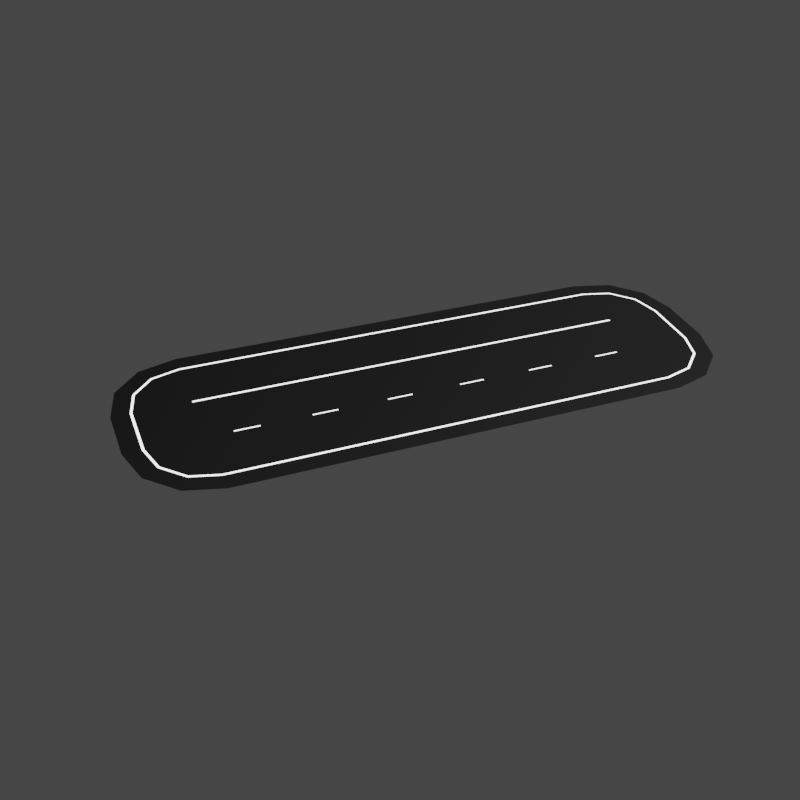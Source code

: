 # Source: Thumbnail.blend  (saved by Blender 2.80.75; exported with 4.5.12 LTS)
import bpy
from mathutils import Matrix  # noqa: F401  (used for matrix-valued properties, if any)

bpy.ops.wm.read_factory_settings(use_empty=True)
scene = bpy.context.scene
scene.name = 'Scene'

# ---- collections
col_collection = bpy.data.collections.new('Collection'); scene.collection.children.link(col_collection)

# ---- images (referenced by path relative to the original .blend; pixels are not part of the script)
import os
ASSET_DIR = os.environ.get("B2B_ASSET_DIR", "")  # directory of the original .blend (textures are referenced by path, not embedded)
HERE = os.path.dirname(os.path.abspath(__file__))  # packed textures are extracted next to this script under _unpacked/

def load_image(name, relpath, width, height, colorspace="sRGB"):
    """Load a texture the original file referenced (path relative to the .blend, or extracted next to this script)."""
    p = next((c for c in (os.path.join(HERE, relpath), os.path.join(ASSET_DIR, relpath)) if relpath and os.path.exists(c)), "")
    if p:
        img = bpy.data.images.load(p, check_existing=True)
        img.name = name
    else:  # same state as the original file: an image datablock whose file is absent (Cycles renders it pink)
        img = bpy.data.images.new(name, width, height)
        img.source = "FILE"
        img.filepath = "//" + (relpath or name)
    img.colorspace_settings.name = colorspace
    return img
img_road_end_001 = load_image('road_end.001', 'end_05.png', 1024, 1024, 'sRGB')
img_road = load_image('Road', 'road_05.png', 1024, 1024, 'sRGB')
img_road_end_007 = load_image('road_end.007', 'end_05_mirror.png', 1024, 1024, 'sRGB')

# ---- materials (node trees are filled in below, after node groups)
mat_material_008 = bpy.data.materials.new('Material.008')
mat_material_007 = bpy.data.materials.new('Material.007')
mat_material_006 = bpy.data.materials.new('Material.006')
mat_material_017 = bpy.data.materials.new('Material.017')
mat_material_016 = bpy.data.materials.new('Material.016')
mat_material_009 = bpy.data.materials.new('Material.009')
mat_material_020 = bpy.data.materials.new('Material.020')
mat_material_019 = bpy.data.materials.new('Material.019')
mat_material_018 = bpy.data.materials.new('Material.018')

# ---- material node trees
mat_material_008.use_nodes = True; mat_material_008.node_tree.nodes.clear()
_N = mat_material_008.node_tree.nodes; _L = mat_material_008.node_tree.links
n0 = _N.new('ShaderNodeOutputMaterial'); n0.name = 'Material Output'; n0.location = (300, 300)
n1 = _N.new('ShaderNodeBsdfPrincipled'); n1.name = 'Principled BSDF'; n1.location = (10, 300)
n1.distribution = 'GGX'
n1.subsurface_method = 'BURLEY'
n1.inputs[0].default_value = (1.0, 1.0, 1.0, 1.0)
n1.inputs[3].default_value = 1.45
n1.inputs[27].default_value = (0.0, 0.0, 0.0, 1.0)
n1.inputs[28].default_value = 1.0
n2 = _N.new('ShaderNodeTexImage'); n2.name = 'Image Texture'; n2.location = (-4, 597)
n2.image = img_road_end_001
_L.new(n1.outputs[0], n0.inputs[0])
n0.is_active_output = True
mat_material_007.use_nodes = True; mat_material_007.node_tree.nodes.clear()
_N = mat_material_007.node_tree.nodes; _L = mat_material_007.node_tree.links
n0 = _N.new('ShaderNodeOutputMaterial'); n0.name = 'Material Output'; n0.location = (300, 300)
n1 = _N.new('ShaderNodeBsdfPrincipled'); n1.name = 'Principled BSDF'; n1.location = (10, 300)
n1.distribution = 'GGX'
n1.subsurface_method = 'BURLEY'
n1.inputs[0].default_value = (0.0, 0.0, 0.0, 1.0)
n1.inputs[3].default_value = 1.45
n1.inputs[13].default_value = 0.1261
n1.inputs[27].default_value = (0.0, 0.0, 0.0, 1.0)
n1.inputs[28].default_value = 1.0
n2 = _N.new('ShaderNodeTexImage'); n2.name = 'Image Texture'; n2.location = (24, 586)
n2.image = img_road_end_001
_L.new(n1.outputs[0], n0.inputs[0])
n0.is_active_output = True
mat_material_006.use_nodes = True; mat_material_006.node_tree.nodes.clear()
_N = mat_material_006.node_tree.nodes; _L = mat_material_006.node_tree.links
n0 = _N.new('ShaderNodeOutputMaterial'); n0.name = 'Material Output'; n0.location = (300, 300)
n1 = _N.new('ShaderNodeBsdfPrincipled'); n1.name = 'Principled BSDF'; n1.location = (10, 300)
n1.distribution = 'GGX'
n1.subsurface_method = 'BURLEY'
n1.inputs[0].default_value = (0.1193, 0.1193, 0.1193, 1.0)
n1.inputs[3].default_value = 1.45
n1.inputs[27].default_value = (0.0, 0.0, 0.0, 1.0)
n1.inputs[28].default_value = 1.0
n2 = _N.new('ShaderNodeTexImage'); n2.name = 'Image Texture'; n2.location = (20, 595)
n2.image = img_road_end_001
_L.new(n1.outputs[0], n0.inputs[0])
n0.is_active_output = True
mat_material_017.use_nodes = True; mat_material_017.node_tree.nodes.clear()
_N = mat_material_017.node_tree.nodes; _L = mat_material_017.node_tree.links
n0 = _N.new('ShaderNodeOutputMaterial'); n0.name = 'Material Output'; n0.location = (300, 300)
n1 = _N.new('ShaderNodeBsdfPrincipled'); n1.name = 'Principled BSDF'; n1.location = (10, 300)
n1.distribution = 'GGX'
n1.subsurface_method = 'BURLEY'
n1.inputs[0].default_value = (1.0, 1.0, 1.0, 1.0)
n1.inputs[3].default_value = 1.45
n1.inputs[27].default_value = (0.0, 0.0, 0.0, 1.0)
n1.inputs[28].default_value = 1.0
n2 = _N.new('ShaderNodeTexImage'); n2.name = 'Image Texture'; n2.location = (-4, 597)
n2.image = img_road
_L.new(n1.outputs[0], n0.inputs[0])
n0.is_active_output = True
mat_material_016.use_nodes = True; mat_material_016.node_tree.nodes.clear()
_N = mat_material_016.node_tree.nodes; _L = mat_material_016.node_tree.links
n0 = _N.new('ShaderNodeOutputMaterial'); n0.name = 'Material Output'; n0.location = (300, 300)
n1 = _N.new('ShaderNodeBsdfPrincipled'); n1.name = 'Principled BSDF'; n1.location = (10, 300)
n1.distribution = 'GGX'
n1.subsurface_method = 'BURLEY'
n1.inputs[0].default_value = (0.0, 0.0, 0.0, 1.0)
n1.inputs[3].default_value = 1.45
n1.inputs[13].default_value = 0.1261
n1.inputs[27].default_value = (0.0, 0.0, 0.0, 1.0)
n1.inputs[28].default_value = 1.0
n2 = _N.new('ShaderNodeTexImage'); n2.name = 'Image Texture'; n2.location = (24, 586)
n2.image = img_road
_L.new(n1.outputs[0], n0.inputs[0])
n0.is_active_output = True
mat_material_009.use_nodes = True; mat_material_009.node_tree.nodes.clear()
_N = mat_material_009.node_tree.nodes; _L = mat_material_009.node_tree.links
n0 = _N.new('ShaderNodeOutputMaterial'); n0.name = 'Material Output'; n0.location = (300, 300)
n1 = _N.new('ShaderNodeBsdfPrincipled'); n1.name = 'Principled BSDF'; n1.location = (10, 300)
n1.distribution = 'GGX'
n1.subsurface_method = 'BURLEY'
n1.inputs[0].default_value = (0.1193, 0.1193, 0.1193, 1.0)
n1.inputs[3].default_value = 1.45
n1.inputs[27].default_value = (0.0, 0.0, 0.0, 1.0)
n1.inputs[28].default_value = 1.0
n2 = _N.new('ShaderNodeTexImage'); n2.name = 'Image Texture'; n2.location = (20, 595)
n2.image = img_road
_L.new(n1.outputs[0], n0.inputs[0])
n0.is_active_output = True
mat_material_020.use_nodes = True; mat_material_020.node_tree.nodes.clear()
_N = mat_material_020.node_tree.nodes; _L = mat_material_020.node_tree.links
n0 = _N.new('ShaderNodeOutputMaterial'); n0.name = 'Material Output'; n0.location = (300, 300)
n1 = _N.new('ShaderNodeBsdfPrincipled'); n1.name = 'Principled BSDF'; n1.location = (10, 300)
n1.distribution = 'GGX'
n1.subsurface_method = 'BURLEY'
n1.inputs[0].default_value = (1.0, 1.0, 1.0, 1.0)
n1.inputs[3].default_value = 1.45
n1.inputs[27].default_value = (0.0, 0.0, 0.0, 1.0)
n1.inputs[28].default_value = 1.0
n2 = _N.new('ShaderNodeTexImage'); n2.name = 'Image Texture'; n2.location = (-4, 597)
n2.image = img_road_end_007
_L.new(n1.outputs[0], n0.inputs[0])
n0.is_active_output = True
mat_material_019.use_nodes = True; mat_material_019.node_tree.nodes.clear()
_N = mat_material_019.node_tree.nodes; _L = mat_material_019.node_tree.links
n0 = _N.new('ShaderNodeOutputMaterial'); n0.name = 'Material Output'; n0.location = (300, 300)
n1 = _N.new('ShaderNodeBsdfPrincipled'); n1.name = 'Principled BSDF'; n1.location = (10, 300)
n1.distribution = 'GGX'
n1.subsurface_method = 'BURLEY'
n1.inputs[0].default_value = (0.0, 0.0, 0.0, 1.0)
n1.inputs[3].default_value = 1.45
n1.inputs[13].default_value = 0.1261
n1.inputs[27].default_value = (0.0, 0.0, 0.0, 1.0)
n1.inputs[28].default_value = 1.0
n2 = _N.new('ShaderNodeTexImage'); n2.name = 'Image Texture'; n2.location = (24, 586)
n2.image = img_road_end_007
_L.new(n1.outputs[0], n0.inputs[0])
n0.is_active_output = True
mat_material_018.use_nodes = True; mat_material_018.node_tree.nodes.clear()
_N = mat_material_018.node_tree.nodes; _L = mat_material_018.node_tree.links
n0 = _N.new('ShaderNodeOutputMaterial'); n0.name = 'Material Output'; n0.location = (300, 300)
n1 = _N.new('ShaderNodeBsdfPrincipled'); n1.name = 'Principled BSDF'; n1.location = (10, 300)
n1.distribution = 'GGX'
n1.subsurface_method = 'BURLEY'
n1.inputs[0].default_value = (0.1193, 0.1193, 0.1193, 1.0)
n1.inputs[3].default_value = 1.45
n1.inputs[27].default_value = (0.0, 0.0, 0.0, 1.0)
n1.inputs[28].default_value = 1.0
n2 = _N.new('ShaderNodeTexImage'); n2.name = 'Image Texture'; n2.location = (20, 595)
n2.image = img_road_end_007
_L.new(n1.outputs[0], n0.inputs[0])
n0.is_active_output = True

# ---- world
world_world = bpy.data.worlds.new('World'); scene.world = world_world
world_world.use_nodes = True; world_world.node_tree.nodes.clear()
_N = world_world.node_tree.nodes; _L = world_world.node_tree.links
n0 = _N.new('ShaderNodeOutputWorld'); n0.name = 'World Output'; n0.location = (300, 300)
n1 = _N.new('ShaderNodeBackground'); n1.name = 'Background'; n1.location = (10, 300)
n1.inputs[0].default_value = (0.05088, 0.05088, 0.05088, 1.0)
_L.new(n1.outputs[0], n0.inputs[0])
n0.is_active_output = True
world_world.color = (0.05088, 0.05088, 0.05088)
world_world.use_sun_shadow = False
world_world.sun_shadow_jitter_overblur = 0.0

# ---- cameras
cam_camera = bpy.data.cameras.new('Camera')
cam_camera.clip_end = 100.0
cam_camera.ortho_scale = 7.314

# ---- lights
light_light = bpy.data.lights.new('Light', 'SUN')
light_light.transmission_factor = 0.0
light_light.angle = 0.1993
light_light.shadow_soft_size = 0.1
light_light.shadow_cascade_max_distance = 1000.0

# ---- meshes
me_plane_001 = bpy.data.meshes.new('Plane.001')
me_plane_001.from_pydata([(-5.079, 0.0, 0.009674), (-6.298, 0.0, 0.0), (-5.229, 0.0, 0.009674), (-4.63, 1.676, 0.009674), (-5.686, 2.286, 0.0), (-4.76, 1.751, 0.009674), (-3.403, 2.904, 0.009674), (-4.012, 3.959, 0.0), (-3.478, 3.034, 0.009674), (-1.726, 3.353, 0.009674), (-1.726, 4.572, 0.0), (-1.726, 3.503, 0.009674), (-1.726, 0.0, 0.009674), (5.079, 0.0, 0.009674), (6.298, 0.0, 0.0), (5.229, 0.0, 0.009674), (4.63, 1.676, 0.009674), (5.686, 2.286, 0.0), (4.76, 1.751, 0.009674), (3.403, 2.904, 0.009674), (4.012, 3.959, 0.0), (3.478, 3.034, 0.009674), (1.726, 3.353, 0.009674), (1.726, 4.572, 0.0), (1.726, 3.503, 0.009674), (1.726, 0.0, 0.009674)], [], [(0, 3, 5, 2), (2, 5, 4, 1), (12, 3, 0), (3, 6, 8, 5), (5, 8, 7, 4), (12, 6, 3), (6, 9, 11, 8), (8, 11, 10, 7), (12, 9, 6), (13, 15, 18, 16), (15, 14, 17, 18), (25, 13, 16), (16, 18, 21, 19), (18, 17, 20, 21), (25, 16, 19), (19, 21, 24, 22), (21, 20, 23, 24), (25, 19, 22), (9, 12, 25, 22), (11, 9, 22, 24), (10, 11, 24, 23)])
me_plane_001.polygons.foreach_set('material_index', [0, 1, 1, 0, 1, 1, 0, 1, 1, 0, 1, 1, 0, 1, 1, 0, 1, 1, 1, 0, 1])
_uv = me_plane_001.uv_layers.new(name='UVMap')
_uv.uv.foreach_set('vector', [0.2232, 0.999, 0.4434, 0.999, 0.4434, 0.8899, 0.2232, 0.8899, 0.999, 0.4434, 0.999, 0.2232, 0.8899, 0.2232, 0.8899, 0.4434, 0.6657, 0.2242, 0.6657, 0.6657, 0.4464, 0.6657, 0.001001, 0.8879, 0.2212, 0.8879, 0.2212, 0.7788, 0.001001, 0.7788, 0.5546, 0.8879, 0.5546, 0.6677, 0.4454, 0.6677, 0.4454, 0.8879, 0.4464, 0.2212, 0.8879, 0.002002, 0.8879, 0.2212, 0.5566, 0.8879, 0.7768, 0.8879, 0.7768, 0.7788, 0.5566, 0.7788, 0.8879, 0.6657, 0.8879, 0.4454, 0.7788, 0.4454, 0.7788, 0.6657, 0.8869, 0.001001, 0.4454, 0.001001, 0.4454, 0.2202, 0.4434, 0.8879, 0.4434, 0.7788, 0.2232, 0.7788, 0.2232, 0.8879, 0.8879, 0.2232, 0.7788, 0.2232, 0.7788, 0.4434, 0.8879, 0.4434, 0.4454, 0.6647, 0.6647, 0.2232, 0.4454, 0.2232, 0.2212, 0.999, 0.2212, 0.8899, 0.001001, 0.8899, 0.001001, 0.999, 0.999, 0.001001, 0.8899, 0.001001, 0.8899, 0.2212, 0.999, 0.2212, 0.002002, 0.6657, 0.4434, 0.4464, 0.4434, 0.6657, 0.7768, 0.7768, 0.7768, 0.6677, 0.5566, 0.6677, 0.5566, 0.7768, 0.8879, 0.6677, 0.7788, 0.6677, 0.7788, 0.8879, 0.8879, 0.8879, 0.4424, 0.4454, 0.001001, 0.6647, 0.001001, 0.4454, 0.4434, 0.001001, 0.001001, 0.001001, 0.001001, 0.4434, 0.4434, 0.4434, 0.4434, 0.7768, 0.4434, 0.6677, 0.001001, 0.6677, 0.001001, 0.7768, 0.7768, 0.2232, 0.6677, 0.2232, 0.6677, 0.6657, 0.7768, 0.6657])
me_plane_001.materials.append(mat_material_008)
me_plane_001.materials.append(mat_material_007)
me_plane_001.materials.append(mat_material_006)
me_plane_001.use_remesh_preserve_volume = False
me_plane_001.use_remesh_preserve_attributes = False
me_plane_001.use_mirror_vertex_groups = False
me_plane_001.update()
me_plane_004 = bpy.data.meshes.new('Plane.004')
me_plane_004.from_pydata([(-6.298, 0.0, 0.009674), (-5.229, 4.5, 0.009674), (-5.229, 3.0, 0.009674), (-6.298, 3.0, 0.009674), (-5.229, 1.5, 0.009674), (-5.229, 0.0, 0.009674), (-1.776, 0.0, 0.009674), (-5.079, 1.5, 0.009674), (-1.776, 1.5, 0.009674), (-1.776, 4.5, 0.009674), (-5.079, 4.5, 0.009674), (-1.776, 3.0, 0.009674), (-5.079, 0.0, 0.009674), (-6.298, 1.5, 0.009674), (-6.298, 4.5, 0.009674), (-5.079, 3.0, 0.009674), (-1.626, 0.0, 0.009674), (-1.626, 1.5, 0.009674), (-1.626, 4.5, 0.009674), (-1.626, 3.0, 0.009674), (5.079, 0.0, 0.009674), (5.079, 1.5, 0.009674), (5.079, 4.5, 0.009674), (5.079, 3.0, 0.009674), (6.298, 0.0, 0.0), (6.298, 1.5, 0.0), (6.298, 4.5, 0.0), (6.298, 3.0, 0.0), (5.229, 3.0, 0.009674), (5.229, 0.0, 0.009674), (5.229, 1.5, 0.009674), (5.229, 4.5, 0.009674), (1.776, 1.5, 0.009674), (1.776, 3.0, 0.009674), (1.776, 4.5, 0.009674), (1.776, 0.0, 0.009674), (1.676, 3.0, 0.009674), (1.676, 4.5, 0.009674), (1.676, 1.5, 0.009674), (1.676, 0.0, 0.009674)], [], [(4, 5, 12, 7), (4, 7, 15, 2), (2, 15, 10, 1), (12, 6, 8, 7), (15, 7, 8, 11), (10, 15, 11, 9), (13, 0, 5, 4), (13, 4, 2, 3), (3, 2, 1, 14), (11, 8, 17, 19), (9, 11, 19, 18), (8, 6, 16, 17), (33, 32, 21, 23), (34, 33, 23, 22), (32, 35, 20, 21), (30, 21, 20, 29), (30, 25, 27, 28), (25, 30, 29, 24), (27, 26, 31, 28), (21, 30, 28, 23), (28, 31, 22, 23), (38, 39, 35, 32), (37, 36, 33, 34), (36, 38, 32, 33), (19, 17, 38, 36), (18, 19, 36, 37), (17, 16, 39, 38)])
me_plane_004.polygons.foreach_set('material_index', [0, 0, 0, 1, 1, 1, 1, 1, 1, 0, 0, 0, 1, 1, 1, 0, 1, 1, 1, 0, 0, 1, 1, 0, 1, 1, 1])
_uv = me_plane_004.uv_layers.new(name='UVMap')
_uv.uv.foreach_set('vector', [0.1828, 0.999, 0.3626, 0.999, 0.3626, 0.9177, 0.1828, 0.9177, 0.999, 0.3343, 0.9101, 0.3343, 0.9101, 0.499, 0.999, 0.499, 0.1808, 0.999, 0.1808, 0.9177, 0.001001, 0.9177, 0.001001, 0.999, 0.3626, 0.6657, 0.3626, 0.3343, 0.1828, 0.3343, 0.1828, 0.6657, 0.7263, 0.1657, 0.7263, 0.001001, 0.3646, 0.001001, 0.3646, 0.1657, 0.7263, 0.1677, 0.5465, 0.1677, 0.5465, 0.499, 0.7263, 0.499, 0.1808, 0.6677, 0.001001, 0.6677, 0.001001, 0.8323, 0.1808, 0.8323, 0.9081, 0.501, 0.7283, 0.501, 0.7283, 0.6657, 0.9081, 0.6657, 0.9081, 0.3343, 0.7283, 0.3343, 0.7283, 0.499, 0.9081, 0.499, 0.3646, 0.9157, 0.5445, 0.9157, 0.5445, 0.8343, 0.3646, 0.8343, 0.8172, 0.8323, 0.8172, 0.6677, 0.7283, 0.6677, 0.7283, 0.8323, 0.1828, 0.9157, 0.3626, 0.9157, 0.3626, 0.8343, 0.1828, 0.8343, 0.9081, 0.001001, 0.7283, 0.001001, 0.7283, 0.3323, 0.9081, 0.3323, 0.3626, 0.1657, 0.3626, 0.001001, 0.001001, 0.001001, 0.001001, 0.1657, 0.5445, 0.3343, 0.3646, 0.3343, 0.3646, 0.6657, 0.5445, 0.6657, 0.1808, 0.9157, 0.1808, 0.8343, 0.001001, 0.8343, 0.001001, 0.9157, 0.7263, 0.501, 0.5465, 0.501, 0.5465, 0.6657, 0.7263, 0.6657, 0.7263, 0.6677, 0.5465, 0.6677, 0.5465, 0.8323, 0.7263, 0.8323, 0.1808, 0.501, 0.001001, 0.501, 0.001001, 0.6657, 0.1808, 0.6657, 0.9081, 0.6677, 0.8192, 0.6677, 0.8192, 0.8323, 0.9081, 0.8323, 0.5465, 0.9157, 0.7263, 0.9157, 0.7263, 0.8343, 0.5465, 0.8343, 0.999, 0.1657, 0.999, 0.001001, 0.9101, 0.001001, 0.9101, 0.1657, 0.7283, 0.9157, 0.9081, 0.9157, 0.9081, 0.8343, 0.7283, 0.8343, 0.999, 0.3323, 0.999, 0.1677, 0.9101, 0.1677, 0.9101, 0.3323, 0.5445, 0.3323, 0.5445, 0.1677, 0.1828, 0.1677, 0.1828, 0.3323, 0.1808, 0.1677, 0.001001, 0.1677, 0.001001, 0.499, 0.1808, 0.499, 0.5445, 0.8323, 0.5445, 0.6677, 0.1828, 0.6677, 0.1828, 0.8323])
me_plane_004.materials.append(mat_material_017)
me_plane_004.materials.append(mat_material_016)
me_plane_004.materials.append(mat_material_009)
me_plane_004.use_remesh_preserve_volume = False
me_plane_004.use_remesh_preserve_attributes = False
me_plane_004.use_mirror_vertex_groups = False
me_plane_004.update()
me_plane_005 = bpy.data.meshes.new('Plane.005')
me_plane_005.from_pydata([(-5.079, 27.0, 0.009674), (-6.298, 27.0, 0.0), (-5.229, 27.0, 0.009674), (-4.63, 28.68, 0.009674), (-5.686, 29.29, 0.0), (-4.76, 28.75, 0.009674), (-3.403, 29.9, 0.009674), (-4.012, 30.96, 0.0), (-3.478, 30.03, 0.009674), (-1.726, 30.35, 0.009674), (-1.726, 31.57, 0.0), (-1.726, 30.5, 0.009674), (-1.726, 27.0, 0.009674), (5.079, 27.0, 0.009674), (6.298, 27.0, 0.0), (5.229, 27.0, 0.009674), (4.63, 28.68, 0.009674), (5.686, 29.29, 0.0), (4.76, 28.75, 0.009674), (3.403, 29.9, 0.009674), (4.012, 30.96, 0.0), (3.478, 30.03, 0.009674), (1.726, 30.35, 0.009674), (1.726, 31.57, 0.0), (1.726, 30.5, 0.009674), (1.726, 27.0, 0.009674)], [], [(0, 3, 5, 2), (2, 5, 4, 1), (12, 3, 0), (3, 6, 8, 5), (5, 8, 7, 4), (12, 6, 3), (6, 9, 11, 8), (8, 11, 10, 7), (12, 9, 6), (13, 15, 18, 16), (15, 14, 17, 18), (25, 13, 16), (16, 18, 21, 19), (18, 17, 20, 21), (25, 16, 19), (19, 21, 24, 22), (21, 20, 23, 24), (25, 19, 22), (9, 12, 25, 22), (11, 9, 22, 24), (10, 11, 24, 23)])
me_plane_005.polygons.foreach_set('material_index', [0, 1, 1, 0, 1, 1, 0, 1, 1, 0, 1, 1, 0, 1, 1, 0, 1, 1, 1, 0, 1])
_uv = me_plane_005.uv_layers.new(name='UVMap')
_uv.uv.foreach_set('vector', [0.2232, 0.999, 0.4434, 0.999, 0.4434, 0.8899, 0.2232, 0.8899, 0.999, 0.4434, 0.999, 0.2232, 0.8899, 0.2232, 0.8899, 0.4434, 0.6657, 0.2242, 0.6657, 0.6657, 0.4464, 0.6657, 0.001001, 0.8879, 0.2212, 0.8879, 0.2212, 0.7788, 0.001001, 0.7788, 0.5546, 0.8879, 0.5546, 0.6677, 0.4454, 0.6677, 0.4454, 0.8879, 0.4464, 0.2212, 0.8879, 0.002002, 0.8879, 0.2212, 0.5566, 0.8879, 0.7768, 0.8879, 0.7768, 0.7788, 0.5566, 0.7788, 0.8879, 0.6657, 0.8879, 0.4454, 0.7788, 0.4454, 0.7788, 0.6657, 0.8869, 0.001001, 0.4454, 0.001001, 0.4454, 0.2202, 0.4434, 0.8879, 0.4434, 0.7788, 0.2232, 0.7788, 0.2232, 0.8879, 0.8879, 0.2232, 0.7788, 0.2232, 0.7788, 0.4434, 0.8879, 0.4434, 0.4454, 0.6647, 0.6647, 0.2232, 0.4454, 0.2232, 0.2212, 0.999, 0.2212, 0.8899, 0.001001, 0.8899, 0.001001, 0.999, 0.999, 0.001001, 0.8899, 0.001001, 0.8899, 0.2212, 0.999, 0.2212, 0.002002, 0.6657, 0.4434, 0.4464, 0.4434, 0.6657, 0.7768, 0.7768, 0.7768, 0.6677, 0.5566, 0.6677, 0.5566, 0.7768, 0.8879, 0.6677, 0.7788, 0.6677, 0.7788, 0.8879, 0.8879, 0.8879, 0.4424, 0.4454, 0.001001, 0.6647, 0.001001, 0.4454, 0.4434, 0.001001, 0.001001, 0.001001, 0.001001, 0.4434, 0.4434, 0.4434, 0.4434, 0.7768, 0.4434, 0.6677, 0.001001, 0.6677, 0.001001, 0.7768, 0.7768, 0.2232, 0.6677, 0.2232, 0.6677, 0.6657, 0.7768, 0.6657])
me_plane_005.materials.append(mat_material_020)
me_plane_005.materials.append(mat_material_019)
me_plane_005.materials.append(mat_material_018)
me_plane_005.use_remesh_preserve_volume = False
me_plane_005.use_remesh_preserve_attributes = False
me_plane_005.use_mirror_vertex_groups = False
me_plane_005.update()

# ---- objects
ob_light = bpy.data.objects.new('Light', light_light)
ob_camera = bpy.data.objects.new('Camera', cam_camera)
ob_plane = bpy.data.objects.new('Plane', me_plane_001)
ob_plane_001 = bpy.data.objects.new('Plane.001', me_plane_004)
ob_plane_003 = bpy.data.objects.new('Plane.003', me_plane_005)

# ---- transforms, parenting, visibility, modifiers, constraints
ob_light.location = (-2.894, 13.09, 21.44)
ob_light.rotation_euler = (0.07446, 0.3862, 1.666)
ob_light.lock_rotations_4d = False
ob_light.empty_display_type = 'ARROWS'
ob_light.color = (0.0, 0.0, 0.0, 0.0)
ob_light.lineart.crease_threshold = 0.0
ob_camera.location = (49.51, -8.778, 36.78)
ob_camera.rotation_euler = (0.9503, -0.02769, 1.194)
ob_camera.lock_rotations_4d = False
ob_camera.empty_display_type = 'ARROWS'
ob_camera.color = (0.0, 0.0, 0.0, 0.0)
ob_camera.display_type = 'WIRE'
ob_camera.lineart.crease_threshold = 0.0
ob_plane.location = (0.0, 0.0, 0.0)
ob_plane.rotation_euler = (0.0, -0.0, 3.142)
ob_plane.lineart.crease_threshold = 0.0
ob_plane_001.location = (0.0, 0.0, 0.0)
ob_plane_001.lineart.crease_threshold = 0.0
_m = ob_plane_001.modifiers.new('Array', 'ARRAY')
_m.count = 6
_m.constant_offset_displace = (0.0, 0.0, 0.0)
_m.relative_offset_displace = (0.0, 1.0, 0.0)
ob_plane_003.location = (0.0, 0.0, 0.0)
ob_plane_003.lineart.crease_threshold = 0.0

# ---- collection membership
col_collection.objects.link(ob_light)
col_collection.objects.link(ob_camera)
col_collection.objects.link(ob_plane)
col_collection.objects.link(ob_plane_001)
col_collection.objects.link(ob_plane_003)

# ---- scene / render settings (as saved in the file)
scene.camera = ob_camera
scene.frame_start = 1; scene.frame_end = 10000; scene.frame_set(0)
scene.render.engine = 'CYCLES'
scene.render.image_settings.file_format = 'FFMPEG'
scene.render.image_settings.color_mode = 'RGB'
scene.render.image_settings.compression = 0
scene.render.resolution_x = 256
scene.render.resolution_y = 256
scene.render.fps = 3
scene.render.fps_base = 0.1
scene.cycles.shading_system = True
scene.cycles.use_denoising = False
scene.cycles.samples = 1024
scene.cycles.sampling_pattern = 'TABULATED_SOBOL'
scene.cycles.light_sampling_threshold = 0.001
scene.cycles.use_adaptive_sampling = False
scene.cycles.use_light_tree = False
scene.cycles.min_light_bounces = 2
scene.cycles.min_transparent_bounces = 3
scene.cycles.max_bounces = 24
scene.cycles.diffuse_bounces = 8
scene.cycles.glossy_bounces = 8
scene.cycles.transmission_bounces = 24
scene.cycles.volume_bounces = 2
scene.cycles.transparent_max_bounces = 16
scene.view_settings.view_transform = 'Filmic'
bpy.context.view_layer.update()
